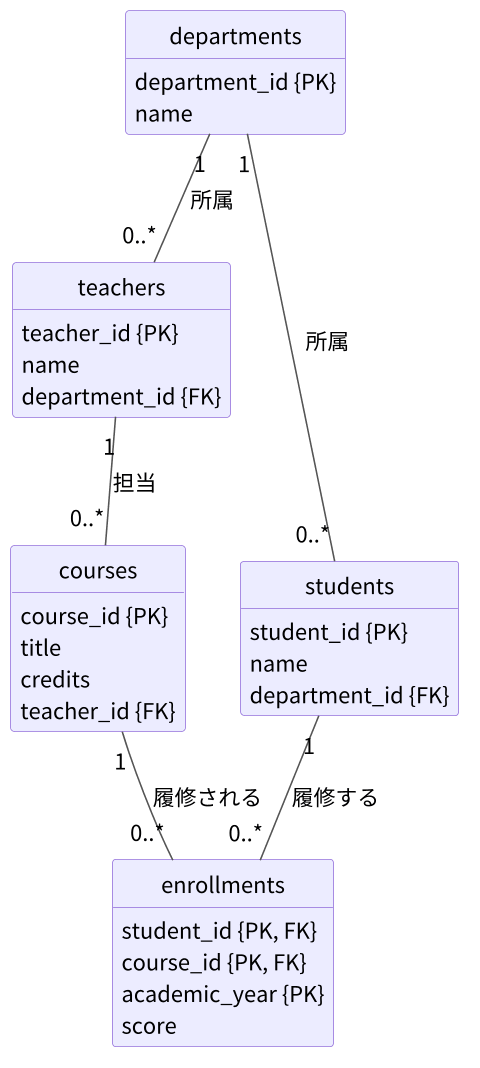

The diagram above was rendered by PlantUML. Its source (embedded in the PNG):
@startuml er-05-02-3nf
!include _common.iuml
class departments {
  department_id {PK}
  name
}
class teachers {
  teacher_id {PK}
  name
  department_id {FK}
}
class students {
  student_id {PK}
  name
  department_id {FK}
}
class courses {
  course_id {PK}
  title
  credits
  teacher_id {FK}
}
class enrollments {
  student_id {PK, FK}
  course_id {PK, FK}
  academic_year {PK}
  score
}
departments "1" --- "0..*" students : 所属
departments "1" -- "0..*" teachers : 所属
teachers "1" -- "0..*" courses : 担当
students "1" -- "0..*" enrollments : 履修する
courses "1" -- "0..*" enrollments : 履修される
@enduml